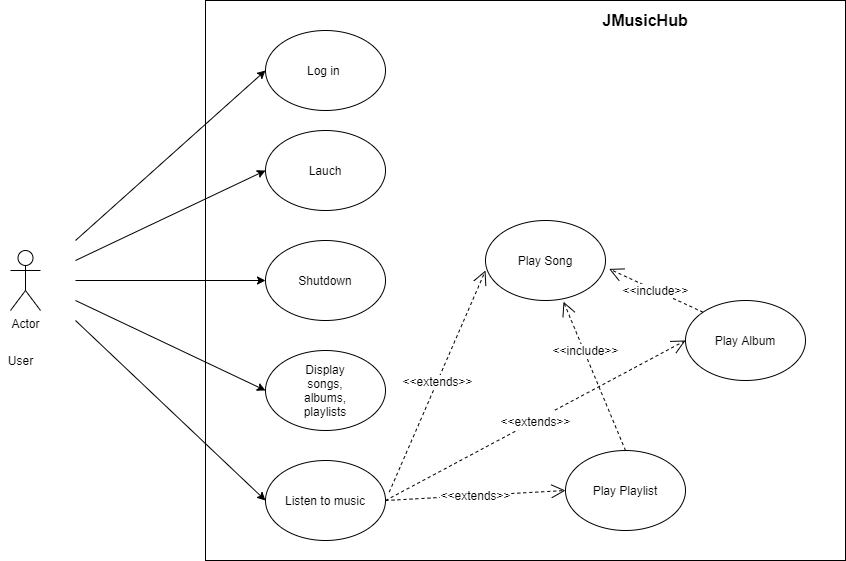

The diagram above was exported from draw.io. Its source (the exported page's mxGraphModel, read from the mxfile embedded in the PNG):
<mxGraphModel dx="1038" dy="491" grid="1" gridSize="10" guides="1" tooltips="1" connect="1" arrows="1" fold="1" page="1" pageScale="1" pageWidth="1169" pageHeight="1654" math="0" shadow="0">
  <root>
    <mxCell id="0" />
    <mxCell id="1" parent="0" />
    <mxCell id="J6vugMvI6R7Uc7Owi-BH-1" value="" style="rounded=0;whiteSpace=wrap;html=1;fillColor=none;" vertex="1" parent="1">
      <mxGeometry x="280" y="50" width="640" height="560" as="geometry" />
    </mxCell>
    <mxCell id="J6vugMvI6R7Uc7Owi-BH-2" value="Actor" style="shape=umlActor;verticalLabelPosition=bottom;verticalAlign=top;html=1;outlineConnect=0;fillColor=none;gradientColor=none;" vertex="1" parent="1">
      <mxGeometry x="85" y="300" width="30" height="60" as="geometry" />
    </mxCell>
    <mxCell id="J6vugMvI6R7Uc7Owi-BH-8" value="User" style="text;html=1;align=center;verticalAlign=middle;resizable=0;points=[];autosize=1;strokeColor=none;" vertex="1" parent="1">
      <mxGeometry x="75" y="400" width="40" height="20" as="geometry" />
    </mxCell>
    <mxCell id="J6vugMvI6R7Uc7Owi-BH-9" value="" style="ellipse;whiteSpace=wrap;html=1;fillColor=none;gradientColor=none;" vertex="1" parent="1">
      <mxGeometry x="340" y="80" width="120" height="80" as="geometry" />
    </mxCell>
    <mxCell id="J6vugMvI6R7Uc7Owi-BH-10" value="Log in&amp;nbsp;" style="text;html=1;strokeColor=none;fillColor=none;align=center;verticalAlign=middle;whiteSpace=wrap;rounded=0;" vertex="1" parent="1">
      <mxGeometry x="380" y="110" width="40" height="20" as="geometry" />
    </mxCell>
    <mxCell id="J6vugMvI6R7Uc7Owi-BH-11" value="" style="ellipse;whiteSpace=wrap;html=1;fillColor=none;gradientColor=none;" vertex="1" parent="1">
      <mxGeometry x="340" y="400" width="120" height="80" as="geometry" />
    </mxCell>
    <mxCell id="J6vugMvI6R7Uc7Owi-BH-12" value="Display songs, albums,&lt;br&gt;playlists" style="text;html=1;strokeColor=none;fillColor=none;align=center;verticalAlign=middle;whiteSpace=wrap;rounded=0;" vertex="1" parent="1">
      <mxGeometry x="380" y="430" width="40" height="20" as="geometry" />
    </mxCell>
    <mxCell id="J6vugMvI6R7Uc7Owi-BH-13" value="" style="ellipse;whiteSpace=wrap;html=1;fillColor=none;gradientColor=none;" vertex="1" parent="1">
      <mxGeometry x="340" y="180" width="120" height="80" as="geometry" />
    </mxCell>
    <mxCell id="J6vugMvI6R7Uc7Owi-BH-14" value="Lauch" style="text;html=1;strokeColor=none;fillColor=none;align=center;verticalAlign=middle;whiteSpace=wrap;rounded=0;" vertex="1" parent="1">
      <mxGeometry x="380" y="210" width="40" height="20" as="geometry" />
    </mxCell>
    <mxCell id="J6vugMvI6R7Uc7Owi-BH-15" value="" style="ellipse;whiteSpace=wrap;html=1;fillColor=none;gradientColor=none;" vertex="1" parent="1">
      <mxGeometry x="340" y="290" width="120" height="80" as="geometry" />
    </mxCell>
    <mxCell id="J6vugMvI6R7Uc7Owi-BH-16" value="Shutdown" style="text;html=1;strokeColor=none;fillColor=none;align=center;verticalAlign=middle;whiteSpace=wrap;rounded=0;" vertex="1" parent="1">
      <mxGeometry x="380" y="320" width="40" height="20" as="geometry" />
    </mxCell>
    <mxCell id="J6vugMvI6R7Uc7Owi-BH-17" value="Listen to music" style="ellipse;whiteSpace=wrap;html=1;fillColor=none;gradientColor=none;" vertex="1" parent="1">
      <mxGeometry x="340" y="510" width="120" height="80" as="geometry" />
    </mxCell>
    <mxCell id="J6vugMvI6R7Uc7Owi-BH-19" value="Play Song" style="ellipse;whiteSpace=wrap;html=1;fillColor=none;gradientColor=none;" vertex="1" parent="1">
      <mxGeometry x="560" y="270" width="120" height="80" as="geometry" />
    </mxCell>
    <mxCell id="J6vugMvI6R7Uc7Owi-BH-20" value="Play Album" style="ellipse;whiteSpace=wrap;html=1;fillColor=none;gradientColor=none;" vertex="1" parent="1">
      <mxGeometry x="760" y="350" width="120" height="80" as="geometry" />
    </mxCell>
    <mxCell id="J6vugMvI6R7Uc7Owi-BH-21" value="Play Playlist" style="ellipse;whiteSpace=wrap;html=1;fillColor=none;gradientColor=none;" vertex="1" parent="1">
      <mxGeometry x="640" y="500" width="120" height="80" as="geometry" />
    </mxCell>
    <mxCell id="J6vugMvI6R7Uc7Owi-BH-22" value="JMusicHub" style="text;html=1;strokeColor=none;fillColor=none;align=center;verticalAlign=middle;whiteSpace=wrap;rounded=0;fontStyle=1;fontSize=16;" vertex="1" parent="1">
      <mxGeometry x="700" y="60" width="40" height="20" as="geometry" />
    </mxCell>
    <mxCell id="J6vugMvI6R7Uc7Owi-BH-25" value="" style="endArrow=classic;html=1;fontSize=16;entryX=0;entryY=0.5;entryDx=0;entryDy=0;" edge="1" parent="1" target="J6vugMvI6R7Uc7Owi-BH-15">
      <mxGeometry width="50" height="50" relative="1" as="geometry">
        <mxPoint x="150" y="330" as="sourcePoint" />
        <mxPoint x="250" y="330" as="targetPoint" />
      </mxGeometry>
    </mxCell>
    <mxCell id="J6vugMvI6R7Uc7Owi-BH-28" value="" style="endArrow=classic;html=1;fontSize=16;entryX=0;entryY=0.5;entryDx=0;entryDy=0;" edge="1" parent="1" target="J6vugMvI6R7Uc7Owi-BH-9">
      <mxGeometry width="50" height="50" relative="1" as="geometry">
        <mxPoint x="150" y="290" as="sourcePoint" />
        <mxPoint x="200" y="250" as="targetPoint" />
      </mxGeometry>
    </mxCell>
    <mxCell id="J6vugMvI6R7Uc7Owi-BH-29" value="" style="endArrow=classic;html=1;fontSize=16;entryX=0;entryY=0.5;entryDx=0;entryDy=0;" edge="1" parent="1" target="J6vugMvI6R7Uc7Owi-BH-13">
      <mxGeometry width="50" height="50" relative="1" as="geometry">
        <mxPoint x="150" y="310" as="sourcePoint" />
        <mxPoint x="490" y="340" as="targetPoint" />
      </mxGeometry>
    </mxCell>
    <mxCell id="J6vugMvI6R7Uc7Owi-BH-30" value="" style="endArrow=classic;html=1;fontSize=16;entryX=0;entryY=0.5;entryDx=0;entryDy=0;" edge="1" parent="1" target="J6vugMvI6R7Uc7Owi-BH-11">
      <mxGeometry width="50" height="50" relative="1" as="geometry">
        <mxPoint x="150" y="350" as="sourcePoint" />
        <mxPoint x="490" y="340" as="targetPoint" />
      </mxGeometry>
    </mxCell>
    <mxCell id="J6vugMvI6R7Uc7Owi-BH-31" value="" style="endArrow=classic;html=1;fontSize=16;entryX=0;entryY=0.5;entryDx=0;entryDy=0;" edge="1" parent="1" target="J6vugMvI6R7Uc7Owi-BH-17">
      <mxGeometry width="50" height="50" relative="1" as="geometry">
        <mxPoint x="150" y="370" as="sourcePoint" />
        <mxPoint x="490" y="340" as="targetPoint" />
      </mxGeometry>
    </mxCell>
    <mxCell id="J6vugMvI6R7Uc7Owi-BH-35" value="&amp;lt;&amp;lt;extends&amp;gt;&amp;gt;" style="endArrow=open;endSize=12;dashed=1;html=1;fontSize=12;exitX=1.023;exitY=0.395;exitDx=0;exitDy=0;exitPerimeter=0;entryX=0;entryY=0.625;entryDx=0;entryDy=0;entryPerimeter=0;" edge="1" parent="1" target="J6vugMvI6R7Uc7Owi-BH-19">
      <mxGeometry width="160" relative="1" as="geometry">
        <mxPoint x="463.76" y="541.5999999999999" as="sourcePoint" />
        <mxPoint x="556.6400000000001" y="309.6" as="targetPoint" />
      </mxGeometry>
    </mxCell>
    <mxCell id="J6vugMvI6R7Uc7Owi-BH-36" value="&lt;font style=&quot;font-size: 12px&quot;&gt;&amp;lt;&amp;lt;extends&amp;gt;&amp;gt;&lt;/font&gt;" style="endArrow=open;endSize=12;dashed=1;html=1;fontSize=16;exitX=1;exitY=0.5;exitDx=0;exitDy=0;entryX=0;entryY=0.5;entryDx=0;entryDy=0;" edge="1" parent="1" source="J6vugMvI6R7Uc7Owi-BH-17" target="J6vugMvI6R7Uc7Owi-BH-20">
      <mxGeometry width="160" relative="1" as="geometry">
        <mxPoint x="380" y="360" as="sourcePoint" />
        <mxPoint x="540" y="360" as="targetPoint" />
      </mxGeometry>
    </mxCell>
    <mxCell id="J6vugMvI6R7Uc7Owi-BH-37" value="&amp;lt;&amp;lt;extends&amp;gt;&amp;gt;" style="endArrow=open;endSize=12;dashed=1;html=1;fontSize=12;entryX=0;entryY=0.5;entryDx=0;entryDy=0;" edge="1" parent="1" target="J6vugMvI6R7Uc7Owi-BH-21">
      <mxGeometry width="160" relative="1" as="geometry">
        <mxPoint x="460" y="550" as="sourcePoint" />
        <mxPoint x="540" y="360" as="targetPoint" />
      </mxGeometry>
    </mxCell>
    <mxCell id="J6vugMvI6R7Uc7Owi-BH-39" value="&amp;lt;&amp;lt;include&amp;gt;&amp;gt;" style="endArrow=open;endSize=12;dashed=1;html=1;fontSize=12;exitX=0.5;exitY=0;exitDx=0;exitDy=0;entryX=0.65;entryY=1.015;entryDx=0;entryDy=0;entryPerimeter=0;" edge="1" parent="1" source="J6vugMvI6R7Uc7Owi-BH-21" target="J6vugMvI6R7Uc7Owi-BH-19">
      <mxGeometry x="0.3361" y="-2" width="160" relative="1" as="geometry">
        <mxPoint x="380" y="360" as="sourcePoint" />
        <mxPoint x="540" y="360" as="targetPoint" />
        <mxPoint as="offset" />
      </mxGeometry>
    </mxCell>
    <mxCell id="J6vugMvI6R7Uc7Owi-BH-40" value="&amp;lt;&amp;lt;include&amp;gt;&amp;gt;" style="endArrow=open;endSize=12;dashed=1;html=1;fontSize=12;exitX=0;exitY=0;exitDx=0;exitDy=0;entryX=1.03;entryY=0.605;entryDx=0;entryDy=0;entryPerimeter=0;" edge="1" parent="1" source="J6vugMvI6R7Uc7Owi-BH-20" target="J6vugMvI6R7Uc7Owi-BH-19">
      <mxGeometry width="160" relative="1" as="geometry">
        <mxPoint x="380" y="360" as="sourcePoint" />
        <mxPoint x="540" y="360" as="targetPoint" />
      </mxGeometry>
    </mxCell>
  </root>
</mxGraphModel>